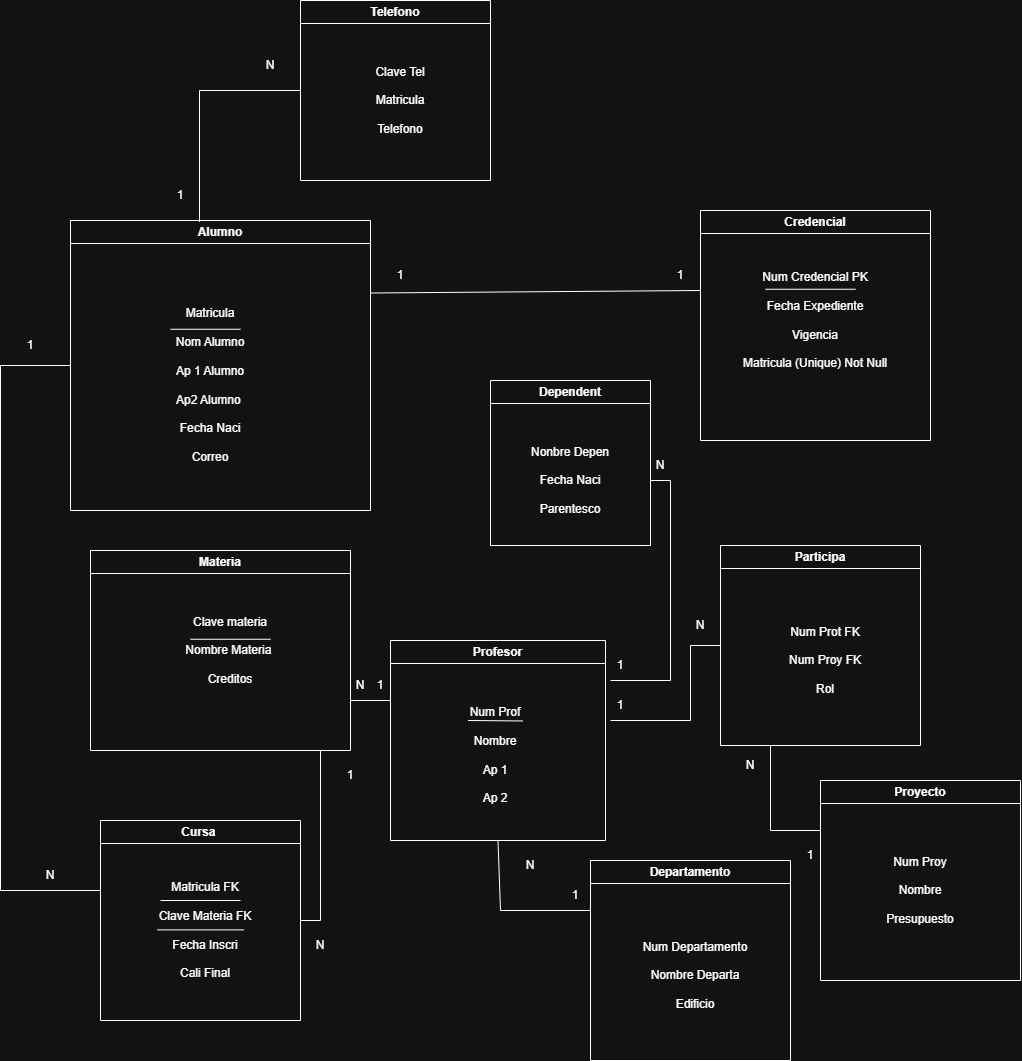

The diagram above was exported from draw.io. Its source (the exported page's mxGraphModel, read from the mxfile embedded in the PNG):
<mxGraphModel dx="2762" dy="1243" grid="1" gridSize="10" guides="1" tooltips="1" connect="1" arrows="1" fold="1" page="1" pageScale="1" pageWidth="827" pageHeight="1169" math="0" shadow="0">
  <root>
    <mxCell id="0" />
    <mxCell id="1" parent="0" />
    <mxCell id="Q5-bG0joqQaTbXLKIGy4-388" parent="1" style="swimlane;whiteSpace=wrap;html=1;startSize=23;" value="Alumno" vertex="1">
      <mxGeometry height="290" width="300" x="40" y="380" as="geometry" />
    </mxCell>
    <mxCell id="Q5-bG0joqQaTbXLKIGy4-424" parent="Q5-bG0joqQaTbXLKIGy4-388" style="text;html=1;whiteSpace=wrap;strokeColor=none;fillColor=none;align=center;verticalAlign=middle;rounded=0;" value="Matricula&lt;div&gt;&lt;br&gt;&lt;/div&gt;&lt;div&gt;Nom Alumno&lt;/div&gt;&lt;div&gt;&lt;br&gt;&lt;/div&gt;&lt;div&gt;Ap 1 Alumno&lt;/div&gt;&lt;div&gt;&lt;br&gt;&lt;/div&gt;&lt;div&gt;Ap2 Alumno&amp;nbsp;&lt;/div&gt;&lt;div&gt;&lt;br&gt;&lt;/div&gt;&lt;div&gt;Fecha Naci&lt;/div&gt;&lt;div&gt;&lt;br&gt;&lt;/div&gt;&lt;div&gt;Correo&lt;/div&gt;" vertex="1">
      <mxGeometry height="230" width="160" x="60" y="50" as="geometry" />
    </mxCell>
    <mxCell id="Q5-bG0joqQaTbXLKIGy4-496" edge="1" parent="Q5-bG0joqQaTbXLKIGy4-388" style="endArrow=none;html=1;rounded=0;" value="">
      <mxGeometry height="50" relative="1" width="50" as="geometry">
        <mxPoint x="100" y="108.75" as="sourcePoint" />
        <mxPoint x="170" y="108.75" as="targetPoint" />
      </mxGeometry>
    </mxCell>
    <mxCell id="Q5-bG0joqQaTbXLKIGy4-391" parent="1" style="swimlane;whiteSpace=wrap;html=1;" value="Credencial" vertex="1">
      <mxGeometry height="230" width="230" x="670" y="370" as="geometry" />
    </mxCell>
    <mxCell id="Q5-bG0joqQaTbXLKIGy4-407" parent="Q5-bG0joqQaTbXLKIGy4-391" style="text;html=1;whiteSpace=wrap;strokeColor=none;fillColor=none;align=center;verticalAlign=middle;rounded=0;" value="Num Credencial PK&lt;div&gt;&lt;br&gt;&lt;/div&gt;&lt;div&gt;Fecha Expediente&lt;/div&gt;&lt;div&gt;&lt;br&gt;&lt;/div&gt;&lt;div&gt;Vigencia&lt;/div&gt;&lt;div&gt;&lt;br&gt;&lt;/div&gt;&lt;div&gt;Matricula (Unique) Not Null&lt;/div&gt;" vertex="1">
      <mxGeometry height="100" width="150" x="40" y="60" as="geometry" />
    </mxCell>
    <mxCell id="Q5-bG0joqQaTbXLKIGy4-497" edge="1" parent="Q5-bG0joqQaTbXLKIGy4-391" style="endArrow=none;html=1;rounded=0;" value="">
      <mxGeometry height="50" relative="1" width="50" as="geometry">
        <mxPoint x="65" y="78.75" as="sourcePoint" />
        <mxPoint x="155" y="78.75" as="targetPoint" />
      </mxGeometry>
    </mxCell>
    <mxCell id="Q5-bG0joqQaTbXLKIGy4-396" parent="1" style="swimlane;whiteSpace=wrap;html=1;" value="Materia" vertex="1">
      <mxGeometry height="200" width="260" x="60" y="710" as="geometry" />
    </mxCell>
    <mxCell id="Q5-bG0joqQaTbXLKIGy4-429" parent="Q5-bG0joqQaTbXLKIGy4-396" style="text;html=1;whiteSpace=wrap;strokeColor=none;fillColor=none;align=center;verticalAlign=middle;rounded=0;" value="Clave materia&lt;div&gt;&lt;br&gt;&lt;/div&gt;&lt;div&gt;Nombre Materia&amp;nbsp;&lt;/div&gt;&lt;div&gt;&lt;br&gt;&lt;/div&gt;&lt;div&gt;Creditos&lt;/div&gt;" vertex="1">
      <mxGeometry height="110" width="230" x="25" y="45" as="geometry" />
    </mxCell>
    <mxCell id="Q5-bG0joqQaTbXLKIGy4-495" edge="1" parent="Q5-bG0joqQaTbXLKIGy4-396" style="endArrow=none;html=1;rounded=0;" value="">
      <mxGeometry height="50" relative="1" width="50" as="geometry">
        <mxPoint x="100" y="88.75" as="sourcePoint" />
        <mxPoint x="180" y="88.75" as="targetPoint" />
      </mxGeometry>
    </mxCell>
    <mxCell id="Q5-bG0joqQaTbXLKIGy4-410" parent="1" style="swimlane;whiteSpace=wrap;html=1;" value="Profesor" vertex="1">
      <mxGeometry height="200" width="215" x="360" y="800" as="geometry" />
    </mxCell>
    <mxCell id="Q5-bG0joqQaTbXLKIGy4-430" parent="Q5-bG0joqQaTbXLKIGy4-410" style="text;html=1;whiteSpace=wrap;strokeColor=none;fillColor=none;align=center;verticalAlign=middle;rounded=0;" value="Num Prof&lt;div&gt;&lt;br&gt;&lt;/div&gt;&lt;div&gt;Nombre&lt;/div&gt;&lt;div&gt;&lt;br&gt;&lt;/div&gt;&lt;div&gt;Ap 1&lt;/div&gt;&lt;div&gt;&lt;br&gt;&lt;/div&gt;&lt;div&gt;Ap 2&lt;/div&gt;" vertex="1">
      <mxGeometry height="130" width="170" x="20" y="50" as="geometry" />
    </mxCell>
    <mxCell id="Q5-bG0joqQaTbXLKIGy4-484" parent="Q5-bG0joqQaTbXLKIGy4-410" style="text;html=1;whiteSpace=wrap;strokeColor=none;fillColor=none;align=center;verticalAlign=middle;rounded=0;" value="1" vertex="1">
      <mxGeometry height="30" width="60" x="-40" y="30" as="geometry" />
    </mxCell>
    <mxCell id="Q5-bG0joqQaTbXLKIGy4-498" edge="1" parent="Q5-bG0joqQaTbXLKIGy4-410" style="endArrow=none;html=1;rounded=0;" value="">
      <mxGeometry height="50" relative="1" width="50" as="geometry">
        <mxPoint x="77.5" y="80" as="sourcePoint" />
        <mxPoint x="132.5" y="80.46000000000004" as="targetPoint" />
      </mxGeometry>
    </mxCell>
    <mxCell id="Q5-bG0joqQaTbXLKIGy4-428" parent="1" style="swimlane;whiteSpace=wrap;html=1;startSize=23;" value="Participa" vertex="1">
      <mxGeometry height="200" width="200" x="690" y="705" as="geometry" />
    </mxCell>
    <mxCell id="Q5-bG0joqQaTbXLKIGy4-431" parent="Q5-bG0joqQaTbXLKIGy4-428" style="text;html=1;whiteSpace=wrap;strokeColor=none;fillColor=none;align=center;verticalAlign=middle;rounded=0;" value="Num Prot FK&lt;div&gt;&lt;br&gt;&lt;/div&gt;&lt;div&gt;Num Proy FK&lt;/div&gt;&lt;div&gt;&lt;br&gt;&lt;/div&gt;&lt;div&gt;Rol&lt;/div&gt;" vertex="1">
      <mxGeometry height="150" width="170" x="20" y="40" as="geometry" />
    </mxCell>
    <mxCell id="Q5-bG0joqQaTbXLKIGy4-441" parent="1" style="swimlane;whiteSpace=wrap;html=1;" value="Dependent" vertex="1">
      <mxGeometry height="165" width="160" x="460" y="540" as="geometry" />
    </mxCell>
    <mxCell id="Q5-bG0joqQaTbXLKIGy4-442" parent="Q5-bG0joqQaTbXLKIGy4-441" style="text;html=1;whiteSpace=wrap;strokeColor=none;fillColor=none;align=center;verticalAlign=middle;rounded=0;" value="Nonbre Depen&lt;div&gt;&lt;br&gt;&lt;/div&gt;&lt;div&gt;Fecha Naci&lt;/div&gt;&lt;div&gt;&lt;br&gt;&lt;/div&gt;&lt;div&gt;Parentesco&lt;/div&gt;" vertex="1">
      <mxGeometry height="150" width="150" x="5" y="25" as="geometry" />
    </mxCell>
    <mxCell id="Q5-bG0joqQaTbXLKIGy4-459" parent="1" style="swimlane;whiteSpace=wrap;html=1;" value="Proyecto" vertex="1">
      <mxGeometry height="200" width="200" x="790" y="940" as="geometry" />
    </mxCell>
    <mxCell id="Q5-bG0joqQaTbXLKIGy4-460" parent="Q5-bG0joqQaTbXLKIGy4-459" style="text;html=1;whiteSpace=wrap;strokeColor=none;fillColor=none;align=center;verticalAlign=middle;rounded=0;" value="Num Proy&lt;div&gt;&lt;br&gt;&lt;/div&gt;&lt;div&gt;Nombre&lt;/div&gt;&lt;div&gt;&lt;br&gt;&lt;/div&gt;&lt;div&gt;Presupuesto&lt;/div&gt;" vertex="1">
      <mxGeometry height="120" width="130" x="35" y="50" as="geometry" />
    </mxCell>
    <mxCell id="Q5-bG0joqQaTbXLKIGy4-461" parent="1" style="swimlane;whiteSpace=wrap;html=1;" value="Departamento" vertex="1">
      <mxGeometry height="200" width="200" x="560" y="1020" as="geometry" />
    </mxCell>
    <mxCell id="Q5-bG0joqQaTbXLKIGy4-462" parent="Q5-bG0joqQaTbXLKIGy4-461" style="text;html=1;whiteSpace=wrap;strokeColor=none;fillColor=none;align=center;verticalAlign=middle;rounded=0;" value="Num Departamento&lt;div&gt;&lt;br&gt;&lt;/div&gt;&lt;div&gt;Nombre Departa&lt;/div&gt;&lt;div&gt;&lt;br&gt;&lt;/div&gt;&lt;div&gt;Edificio&lt;/div&gt;" vertex="1">
      <mxGeometry height="130" width="170" x="20" y="50" as="geometry" />
    </mxCell>
    <mxCell id="Q5-bG0joqQaTbXLKIGy4-488" parent="Q5-bG0joqQaTbXLKIGy4-461" style="text;html=1;whiteSpace=wrap;strokeColor=none;fillColor=none;align=center;verticalAlign=middle;rounded=0;" value="1" vertex="1">
      <mxGeometry height="30" width="60" x="-45" y="20" as="geometry" />
    </mxCell>
    <mxCell id="Q5-bG0joqQaTbXLKIGy4-463" parent="1" style="swimlane;whiteSpace=wrap;html=1;" value="Cursa&amp;nbsp;" vertex="1">
      <mxGeometry height="200" width="200" x="70" y="980" as="geometry" />
    </mxCell>
    <mxCell id="Q5-bG0joqQaTbXLKIGy4-464" parent="Q5-bG0joqQaTbXLKIGy4-463" style="text;html=1;whiteSpace=wrap;strokeColor=none;fillColor=none;align=center;verticalAlign=middle;rounded=0;" value="Matricula FK&lt;div&gt;&lt;br&gt;&lt;/div&gt;&lt;div&gt;Clave Materia FK&lt;/div&gt;&lt;div&gt;&lt;br&gt;&lt;/div&gt;&lt;div&gt;Fecha Inscri&lt;/div&gt;&lt;div&gt;&lt;br&gt;&lt;/div&gt;&lt;div&gt;Cali Final&lt;/div&gt;" vertex="1">
      <mxGeometry height="140" width="150" x="30" y="40" as="geometry" />
    </mxCell>
    <mxCell id="Q5-bG0joqQaTbXLKIGy4-499" edge="1" parent="Q5-bG0joqQaTbXLKIGy4-463" style="endArrow=none;html=1;rounded=0;" value="">
      <mxGeometry height="50" relative="1" width="50" as="geometry">
        <mxPoint x="60" y="80" as="sourcePoint" />
        <mxPoint x="140" y="80" as="targetPoint" />
      </mxGeometry>
    </mxCell>
    <mxCell id="Q5-bG0joqQaTbXLKIGy4-500" edge="1" parent="Q5-bG0joqQaTbXLKIGy4-463" style="endArrow=none;html=1;rounded=0;" value="">
      <mxGeometry height="50" relative="1" width="50" as="geometry">
        <mxPoint x="57" y="109.38000000000011" as="sourcePoint" />
        <mxPoint x="143" y="109.38000000000011" as="targetPoint" />
      </mxGeometry>
    </mxCell>
    <mxCell id="Q5-bG0joqQaTbXLKIGy4-465" parent="1" style="swimlane;whiteSpace=wrap;html=1;" value="Telefono" vertex="1">
      <mxGeometry height="180" width="190" x="270" y="160" as="geometry" />
    </mxCell>
    <mxCell id="Q5-bG0joqQaTbXLKIGy4-466" parent="Q5-bG0joqQaTbXLKIGy4-465" style="text;html=1;whiteSpace=wrap;strokeColor=none;fillColor=none;align=center;verticalAlign=middle;rounded=0;" value="Clave Tel&lt;div&gt;&lt;br&gt;&lt;/div&gt;&lt;div&gt;Matricula&lt;/div&gt;&lt;div&gt;&lt;br&gt;&lt;/div&gt;&lt;div&gt;Telefono&lt;/div&gt;" vertex="1">
      <mxGeometry height="120" width="170" x="15" y="40" as="geometry" />
    </mxCell>
    <mxCell id="Q5-bG0joqQaTbXLKIGy4-467" edge="1" parent="1" source="Q5-bG0joqQaTbXLKIGy4-388" style="endArrow=none;html=1;rounded=0;exitX=0;exitY=0.5;exitDx=0;exitDy=0;" value="">
      <mxGeometry height="50" relative="1" width="50" as="geometry">
        <Array as="points">
          <mxPoint x="-30" y="525" />
          <mxPoint x="-30" y="1050" />
        </Array>
        <mxPoint x="-80" y="635" as="sourcePoint" />
        <mxPoint x="70" y="1050" as="targetPoint" />
      </mxGeometry>
    </mxCell>
    <mxCell id="Q5-bG0joqQaTbXLKIGy4-468" edge="1" parent="1" source="Q5-bG0joqQaTbXLKIGy4-388" style="endArrow=none;html=1;rounded=0;exitX=0.43;exitY=0.005;exitDx=0;exitDy=0;exitPerimeter=0;entryX=0;entryY=0.5;entryDx=0;entryDy=0;" target="Q5-bG0joqQaTbXLKIGy4-465" value="">
      <mxGeometry height="50" relative="1" width="50" as="geometry">
        <Array as="points">
          <mxPoint x="169" y="250" />
        </Array>
        <mxPoint x="120" y="290" as="sourcePoint" />
        <mxPoint x="170" y="240" as="targetPoint" />
      </mxGeometry>
    </mxCell>
    <mxCell id="Q5-bG0joqQaTbXLKIGy4-469" edge="1" parent="1" source="Q5-bG0joqQaTbXLKIGy4-388" style="endArrow=none;html=1;rounded=0;exitX=1;exitY=0.25;exitDx=0;exitDy=0;" value="">
      <mxGeometry height="50" relative="1" width="50" as="geometry">
        <mxPoint x="440" y="460" as="sourcePoint" />
        <mxPoint x="670" y="450" as="targetPoint" />
      </mxGeometry>
    </mxCell>
    <mxCell id="Q5-bG0joqQaTbXLKIGy4-470" edge="1" parent="1" style="endArrow=none;html=1;rounded=0;" value="">
      <mxGeometry height="50" relative="1" width="50" as="geometry">
        <Array as="points">
          <mxPoint x="640" y="640" />
          <mxPoint x="640" y="840" />
        </Array>
        <mxPoint x="620" y="640" as="sourcePoint" />
        <mxPoint x="580" y="840" as="targetPoint" />
      </mxGeometry>
    </mxCell>
    <mxCell id="Q5-bG0joqQaTbXLKIGy4-471" edge="1" parent="1" source="Q5-bG0joqQaTbXLKIGy4-428" style="endArrow=none;html=1;rounded=0;exitX=0;exitY=0.5;exitDx=0;exitDy=0;" value="">
      <mxGeometry height="50" relative="1" width="50" as="geometry">
        <Array as="points">
          <mxPoint x="660" y="805" />
          <mxPoint x="660" y="880" />
        </Array>
        <mxPoint x="620" y="955" as="sourcePoint" />
        <mxPoint x="580" y="880" as="targetPoint" />
      </mxGeometry>
    </mxCell>
    <mxCell id="Q5-bG0joqQaTbXLKIGy4-472" edge="1" parent="1" source="Q5-bG0joqQaTbXLKIGy4-428" style="endArrow=none;html=1;rounded=0;exitX=0.25;exitY=1;exitDx=0;exitDy=0;entryX=0;entryY=0.25;entryDx=0;entryDy=0;" target="Q5-bG0joqQaTbXLKIGy4-459" value="">
      <mxGeometry height="50" relative="1" width="50" as="geometry">
        <Array as="points">
          <mxPoint x="740" y="990" />
        </Array>
        <mxPoint x="660" y="1000" as="sourcePoint" />
        <mxPoint x="740" y="1010" as="targetPoint" />
      </mxGeometry>
    </mxCell>
    <mxCell id="Q5-bG0joqQaTbXLKIGy4-473" edge="1" parent="1" source="Q5-bG0joqQaTbXLKIGy4-410" style="endArrow=none;html=1;rounded=0;exitX=0.5;exitY=1;exitDx=0;exitDy=0;entryX=0;entryY=0.25;entryDx=0;entryDy=0;" target="Q5-bG0joqQaTbXLKIGy4-461" value="">
      <mxGeometry height="50" relative="1" width="50" as="geometry">
        <Array as="points">
          <mxPoint x="470" y="1070" />
        </Array>
        <mxPoint x="414" y="1110" as="sourcePoint" />
        <mxPoint x="464" y="1160" as="targetPoint" />
      </mxGeometry>
    </mxCell>
    <mxCell id="Q5-bG0joqQaTbXLKIGy4-474" edge="1" parent="1" style="endArrow=none;html=1;rounded=0;entryX=1;entryY=0.5;entryDx=0;entryDy=0;" target="Q5-bG0joqQaTbXLKIGy4-463" value="">
      <mxGeometry height="50" relative="1" width="50" as="geometry">
        <Array as="points">
          <mxPoint x="290" y="1080" />
        </Array>
        <mxPoint x="290" y="910" as="sourcePoint" />
        <mxPoint x="300" y="990" as="targetPoint" />
      </mxGeometry>
    </mxCell>
    <mxCell id="Q5-bG0joqQaTbXLKIGy4-475" edge="1" parent="1" source="Q5-bG0joqQaTbXLKIGy4-396" style="endArrow=none;html=1;rounded=0;exitX=1;exitY=0.75;exitDx=0;exitDy=0;" value="">
      <mxGeometry height="50" relative="1" width="50" as="geometry">
        <mxPoint x="410" y="1010" as="sourcePoint" />
        <mxPoint x="360" y="860" as="targetPoint" />
      </mxGeometry>
    </mxCell>
    <mxCell id="Q5-bG0joqQaTbXLKIGy4-476" parent="1" style="text;html=1;whiteSpace=wrap;strokeColor=none;fillColor=none;align=center;verticalAlign=middle;rounded=0;" value="1" vertex="1">
      <mxGeometry height="30" width="60" x="120" y="340" as="geometry" />
    </mxCell>
    <mxCell id="Q5-bG0joqQaTbXLKIGy4-477" parent="1" style="text;html=1;whiteSpace=wrap;strokeColor=none;fillColor=none;align=center;verticalAlign=middle;rounded=0;" value="N" vertex="1">
      <mxGeometry height="30" width="60" x="210" y="210" as="geometry" />
    </mxCell>
    <mxCell id="Q5-bG0joqQaTbXLKIGy4-478" parent="1" style="text;html=1;whiteSpace=wrap;strokeColor=none;fillColor=none;align=center;verticalAlign=middle;rounded=0;" value="1" vertex="1">
      <mxGeometry height="30" width="60" x="340" y="420" as="geometry" />
    </mxCell>
    <mxCell id="Q5-bG0joqQaTbXLKIGy4-479" parent="1" style="text;html=1;whiteSpace=wrap;strokeColor=none;fillColor=none;align=center;verticalAlign=middle;rounded=0;" value="1" vertex="1">
      <mxGeometry height="30" width="60" x="620" y="420" as="geometry" />
    </mxCell>
    <mxCell id="Q5-bG0joqQaTbXLKIGy4-480" parent="1" style="text;html=1;whiteSpace=wrap;strokeColor=none;fillColor=none;align=center;verticalAlign=middle;rounded=0;" value="1" vertex="1">
      <mxGeometry height="30" width="60" x="-30" y="490" as="geometry" />
    </mxCell>
    <mxCell id="Q5-bG0joqQaTbXLKIGy4-482" parent="1" style="text;html=1;whiteSpace=wrap;strokeColor=none;fillColor=none;align=center;verticalAlign=middle;rounded=0;" value="N" vertex="1">
      <mxGeometry height="30" width="60" x="-10" y="1020" as="geometry" />
    </mxCell>
    <mxCell id="Q5-bG0joqQaTbXLKIGy4-483" parent="1" style="text;html=1;whiteSpace=wrap;strokeColor=none;fillColor=none;align=center;verticalAlign=middle;rounded=0;" value="N" vertex="1">
      <mxGeometry height="30" width="60" x="300" y="830" as="geometry" />
    </mxCell>
    <mxCell id="Q5-bG0joqQaTbXLKIGy4-485" parent="1" style="text;html=1;whiteSpace=wrap;strokeColor=none;fillColor=none;align=center;verticalAlign=middle;rounded=0;" value="1" vertex="1">
      <mxGeometry height="30" width="60" x="290" y="920" as="geometry" />
    </mxCell>
    <mxCell id="Q5-bG0joqQaTbXLKIGy4-486" parent="1" style="text;html=1;whiteSpace=wrap;strokeColor=none;fillColor=none;align=center;verticalAlign=middle;rounded=0;" value="N" vertex="1">
      <mxGeometry height="30" width="60" x="260" y="1090" as="geometry" />
    </mxCell>
    <mxCell id="Q5-bG0joqQaTbXLKIGy4-487" parent="1" style="text;html=1;whiteSpace=wrap;strokeColor=none;fillColor=none;align=center;verticalAlign=middle;rounded=0;" value="N" vertex="1">
      <mxGeometry height="30" width="60" x="470" y="1010" as="geometry" />
    </mxCell>
    <mxCell id="Q5-bG0joqQaTbXLKIGy4-489" parent="1" style="text;html=1;whiteSpace=wrap;strokeColor=none;fillColor=none;align=center;verticalAlign=middle;rounded=0;" value="N" vertex="1">
      <mxGeometry height="30" width="60" x="600" y="610" as="geometry" />
    </mxCell>
    <mxCell id="Q5-bG0joqQaTbXLKIGy4-490" parent="1" style="text;html=1;whiteSpace=wrap;strokeColor=none;fillColor=none;align=center;verticalAlign=middle;rounded=0;" value="1" vertex="1">
      <mxGeometry height="30" width="60" x="560" y="810" as="geometry" />
    </mxCell>
    <mxCell id="Q5-bG0joqQaTbXLKIGy4-491" parent="1" style="text;html=1;whiteSpace=wrap;strokeColor=none;fillColor=none;align=center;verticalAlign=middle;rounded=0;" value="N" vertex="1">
      <mxGeometry height="30" width="60" x="640" y="770" as="geometry" />
    </mxCell>
    <mxCell id="Q5-bG0joqQaTbXLKIGy4-492" parent="1" style="text;html=1;whiteSpace=wrap;strokeColor=none;fillColor=none;align=center;verticalAlign=middle;rounded=0;" value="1" vertex="1">
      <mxGeometry height="30" width="60" x="560" y="850" as="geometry" />
    </mxCell>
    <mxCell id="Q5-bG0joqQaTbXLKIGy4-493" parent="1" style="text;html=1;whiteSpace=wrap;strokeColor=none;fillColor=none;align=center;verticalAlign=middle;rounded=0;" value="N" vertex="1">
      <mxGeometry height="30" width="60" x="690" y="910" as="geometry" />
    </mxCell>
    <mxCell id="Q5-bG0joqQaTbXLKIGy4-494" parent="1" style="text;html=1;whiteSpace=wrap;strokeColor=none;fillColor=none;align=center;verticalAlign=middle;rounded=0;" value="1" vertex="1">
      <mxGeometry height="30" width="60" x="750" y="1000" as="geometry" />
    </mxCell>
  </root>
</mxGraphModel>